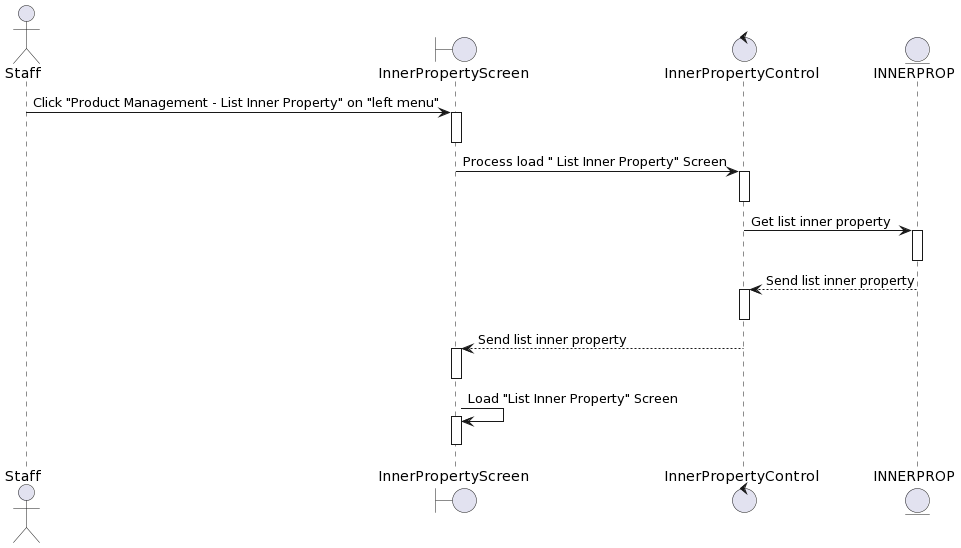

The diagram above was rendered by PlantUML. Its source (embedded in the PNG):
@startuml
actor Staff

boundary InnerPropertyScreen
control InnerPropertyControl 
entity INNERPROP

Staff-> InnerPropertyScreen++: Click "Product Management - List Inner Property" on "left menu"
deactivate InnerPropertyScreen


InnerPropertyScreen-> InnerPropertyControl ++: Process load " List Inner Property" Screen
deactivate InnerPropertyControl 

InnerPropertyControl -> INNERPROP++: Get list inner property
deactivate INNERPROP

INNERPROP--> InnerPropertyControl ++: Send list inner property
deactivate InnerPropertyControl 

InnerPropertyControl --> InnerPropertyScreen++: Send list inner property
deactivate InnerPropertyScreen

InnerPropertyScreen-> InnerPropertyScreen++: Load "List Inner Property" Screen
deactivate InnerPropertyScreen
@enduml